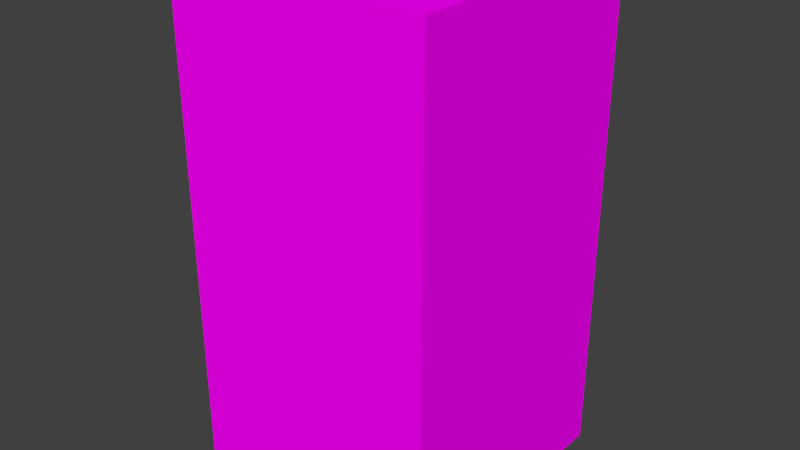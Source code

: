 # Source: player.blend  (saved by Blender 2.76.0; exported with 4.5.12 LTS)
import bpy
from mathutils import Matrix  # noqa: F401  (used for matrix-valued properties, if any)

bpy.ops.wm.read_factory_settings(use_empty=True)
scene = bpy.context.scene
scene.name = 'Scene'

# ---- collections
col_collection_1 = bpy.data.collections.new('Collection 1'); scene.collection.children.link(col_collection_1)

# ---- images (referenced by path relative to the original .blend; pixels are not part of the script)
import os
ASSET_DIR = os.environ.get("B2B_ASSET_DIR", "")  # directory of the original .blend (textures are referenced by path, not embedded)
HERE = os.path.dirname(os.path.abspath(__file__))  # packed textures are extracted next to this script under _unpacked/

def load_image(name, relpath, width, height, colorspace="sRGB"):
    """Load a texture the original file referenced (path relative to the .blend, or extracted next to this script)."""
    p = next((c for c in (os.path.join(HERE, relpath), os.path.join(ASSET_DIR, relpath)) if relpath and os.path.exists(c)), "")
    if p:
        img = bpy.data.images.load(p, check_existing=True)
        img.name = name
    else:  # same state as the original file: an image datablock whose file is absent (Cycles renders it pink)
        img = bpy.data.images.new(name, width, height)
        img.source = "FILE"
        img.filepath = "//" + (relpath or name)
    img.colorspace_settings.name = colorspace
    return img
img_color_palette_png = load_image('color_palette.png', 'color_palette.png', 1024, 1024, 'sRGB')

# ---- materials (node trees are filled in below, after node groups)
mat_material = bpy.data.materials.new('Material')
mat_material.alpha_threshold = 0.0
mat_material.roughness = 0.5

# ---- material node trees
mat_material.use_nodes = True; mat_material.node_tree.nodes.clear()
_N = mat_material.node_tree.nodes; _L = mat_material.node_tree.links
n0 = _N.new('ShaderNodeOutputMaterial'); n0.name = 'Material Output'; n0.location = (300, 300)
n1 = _N.new('ShaderNodeBsdfDiffuse'); n1.name = 'Diffuse BSDF'; n1.location = (10, 300)
n2 = _N.new('ShaderNodeTexImage'); n2.name = 'Image Texture'; n2.location = (-180, 300)
n2.width = 140
n2.image = img_color_palette_png
_L.new(n1.outputs[0], n0.inputs[0])
_L.new(n2.outputs[0], n1.inputs[0])
n0.is_active_output = True

# ---- world
world_world = bpy.data.worlds.new('World'); scene.world = world_world
world_world.color = (0.05088, 0.05088, 0.05088)
world_world.use_sun_shadow = False
world_world.sun_shadow_jitter_overblur = 0.0
world_world.cycles.sampling_method = 'MANUAL'
world_world.cycles.sample_map_resolution = 256

# ---- meshes
me_cube = bpy.data.meshes.new('Cube')
me_cube.from_pydata([(-1.0, -1.0, -1.0), (-1.0, -1.0, 0.9069), (-1.0, 1.0, -1.0), (-1.0, 1.0, 0.9069), (1.0, -1.0, -1.0), (1.0, -1.0, 0.9069), (1.0, 1.0, -1.0), (1.0, 1.0, 0.9069)], [], [(1, 3, 2, 0), (3, 7, 6, 2), (7, 5, 4, 6), (5, 1, 0, 4), (0, 2, 6, 4), (5, 7, 3, 1)])
_uv = me_cube.uv_layers.new(name='UVMap')
_uv.uv.foreach_set('vector', [0.8757, 0.9083, 0.8757, 0.9368, 0.8446, 0.9368, 0.8446, 0.9083, 0.8135, 0.9083, 0.8135, 0.8798, 0.8446, 0.8798, 0.8446, 0.9083, 0.8757, 0.8798, 0.8757, 0.9083, 0.8446, 0.9083, 0.8446, 0.8798, 0.8135, 0.9368, 0.8135, 0.9083, 0.8446, 0.9083, 0.8446, 0.9368, 0.8757, 0.9083, 0.8757, 0.8798, 0.9083, 0.8798, 0.9083, 0.9083, 0.9083, 0.9368, 0.8757, 0.9368, 0.8757, 0.9083, 0.9083, 0.9083])
me_cube.materials.append(mat_material)
me_cube.use_remesh_preserve_volume = False
me_cube.use_remesh_preserve_attributes = False
me_cube.use_mirror_vertex_groups = False
me_cube.update()

# ---- objects
ob_cube = bpy.data.objects.new('Cube', me_cube)

# ---- transforms, parenting, visibility, modifiers, constraints
ob_cube.location = (0.5, 0.5, 1.0)
ob_cube.scale = (0.5, 0.5, 1.0)
ob_cube.lineart.crease_threshold = 0.0

# ---- collection membership
col_collection_1.objects.link(ob_cube)

# ---- scene / render settings (as saved in the file)
scene.frame_start = 1; scene.frame_end = 250; scene.frame_set(1)
scene.render.engine = 'CYCLES'
scene.render.resolution_percentage = 50
scene.render.dither_intensity = 0.0
scene.cycles.use_denoising = False
scene.cycles.samples = 10
scene.cycles.sampling_pattern = 'TABULATED_SOBOL'
scene.cycles.light_sampling_threshold = 0.0
scene.cycles.use_adaptive_sampling = False
scene.cycles.use_light_tree = False
scene.cycles.blur_glossy = 0.0
scene.cycles.pixel_filter_type = 'GAUSSIAN'
scene.cycles.sample_clamp_indirect = 0.0
scene.view_settings.view_transform = 'Standard'
bpy.context.view_layer.update()

# ---- added for rendering (the .blend has no active camera and no usable light): camera, sun
cam_auto = bpy.data.cameras.new('AutoCamera')
cam_auto.lens = 50.0
cam_auto.sensor_width = 36.0
cam_auto.clip_end = 1000.0
ob_auto_camera = bpy.data.objects.new('AutoCamera', cam_auto)
scene.collection.objects.link(ob_auto_camera)
ob_auto_camera.location = (2.69656, -2.13588, 2.7107)
ob_auto_camera.rotation_euler = (1.09748, -7.21219e-08, 0.694738)
scene.camera = ob_auto_camera
light_auto_sun = bpy.data.lights.new('AutoSun', 'SUN')
light_auto_sun.energy = 3.0
light_auto_sun.angle = 0.0523599
ob_auto_sun = bpy.data.objects.new('AutoSun', light_auto_sun)
scene.collection.objects.link(ob_auto_sun)
ob_auto_sun.rotation_euler = (0.872665, 0.174533, 0.523599)
bpy.context.view_layer.update()
